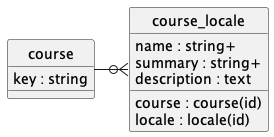

The diagram above was rendered by PlantUML. Its source (embedded in the PNG):
@startuml uml
skinparam monochrome true
skinparam linetype ortho
hide circle

entity course {
    key : string
}

entity course_locale {
    course : course(id)
    locale : locale(id)
    name : string+
    summary : string+
    description : text
}

course -r-o{ course_locale

@enduml